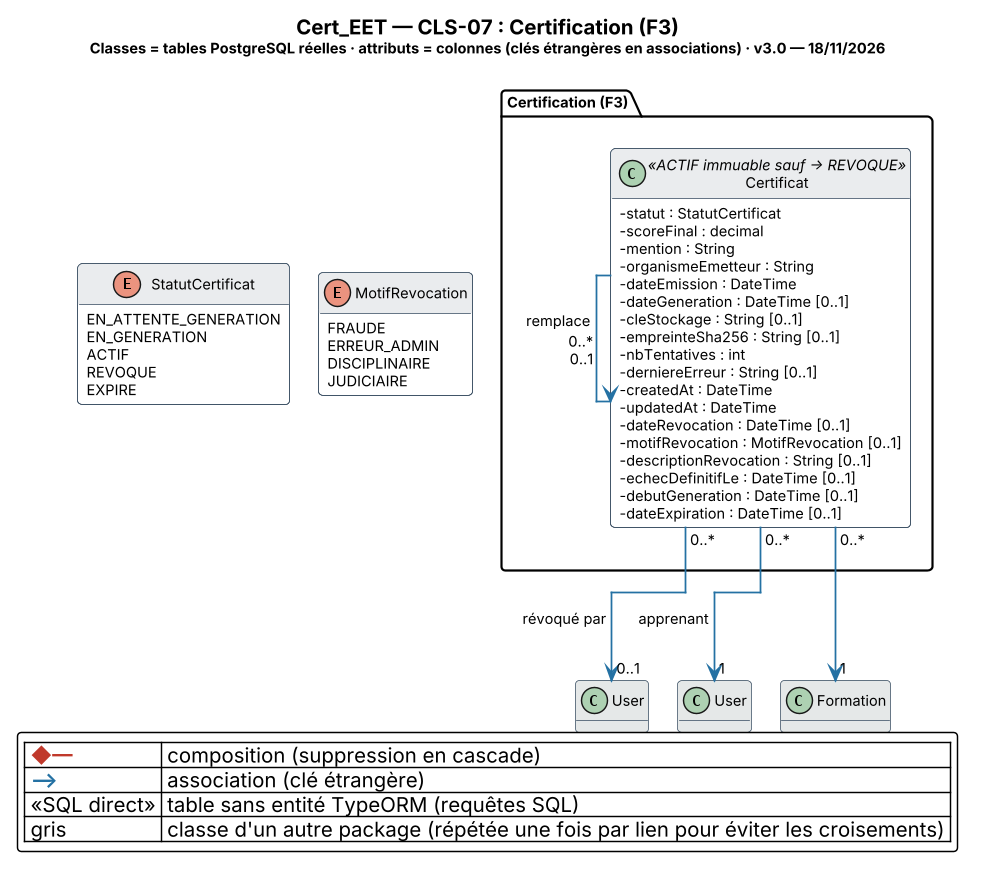

The diagram above was rendered by PlantUML. Its source (embedded in the PNG):
@startuml Cert_EET_CLS-07_Certification
' CLS-07 — Certification (F3) · généré depuis le schéma réel (43 migrations, PR #141)
!pragma layout elk
' Mise en page ELK : liens orthogonaux (segments horizontaux/verticaux), sans courbes.
skinparam backgroundColor #FFFFFF
skinparam shadowing false
skinparam roundcorner 6
skinparam DefaultFontName "Inter"
skinparam DefaultFontSize 10
skinparam ArrowThickness 1.2
skinparam classAttributeIconSize 0
skinparam dpi 140
skinparam class {
  BackgroundColor #FFFFFF
  BorderColor #34495E
  HeaderBackgroundColor #EAECEE
}
skinparam package {
  BorderColor #7F8C8D
  FontStyle bold
}
skinparam note {
  BackgroundColor #FEF9E7
  BorderColor #B7950B
  FontSize 9
}
hide empty methods
title <size:14><b>Cert_EET — CLS-07 : Certification (F3)</b></size>\n<size:10>Classes = tables PostgreSQL réelles · attributs = colonnes (clés étrangères en associations) · v3.0 — 18/11/2026</size>
package "Certification (F3)" #FEF9E7 {
class Certificat <<ACTIF immuable sauf → REVOQUE>> {
  - statut : StatutCertificat
  - scoreFinal : decimal
  - mention : String
  - organismeEmetteur : String
  - dateEmission : DateTime
  - dateGeneration : DateTime [0..1]
  - cleStockage : String [0..1]
  - empreinteSha256 : String [0..1]
  - nbTentatives : int
  - derniereErreur : String [0..1]
  - createdAt : DateTime
  - updatedAt : DateTime
  - dateRevocation : DateTime [0..1]
  - motifRevocation : MotifRevocation [0..1]
  - descriptionRevocation : String [0..1]
  - echecDefinitifLe : DateTime [0..1]
  - debutGeneration : DateTime [0..1]
  - dateExpiration : DateTime [0..1]
}
}
class "User" as User_1 #E5E8E8 {
}
Certificat "0..*" -[#2471A3]-> "1" User_1 : apprenant
class Formation #E5E8E8 {
}
Certificat "0..*" -[#2471A3]-> "1" Formation
Certificat "0..*" -[#2471A3]-> "0..1" Certificat : remplace
class "User" as User_2 #E5E8E8 {
}
Certificat "0..*" -[#2471A3]-> "0..1" User_2 : révoqué par
enum MotifRevocation {
  FRAUDE
  ERREUR_ADMIN
  DISCIPLINAIRE
  JUDICIAIRE
}
enum StatutCertificat {
  EN_ATTENTE_GENERATION
  EN_GENERATION
  ACTIF
  REVOQUE
  EXPIRE
}
legend bottom right
  | <color:#C0392B><b>◆—</b></color> | composition (suppression en cascade) |
  | <color:#2471A3><b>—></b></color> | association (clé étrangère) |
  | <<SQL direct>> | table sans entité TypeORM (requêtes SQL) |
  | gris | classe d'un autre package (répétée une fois par lien pour éviter les croisements) |
endlegend
@enduml